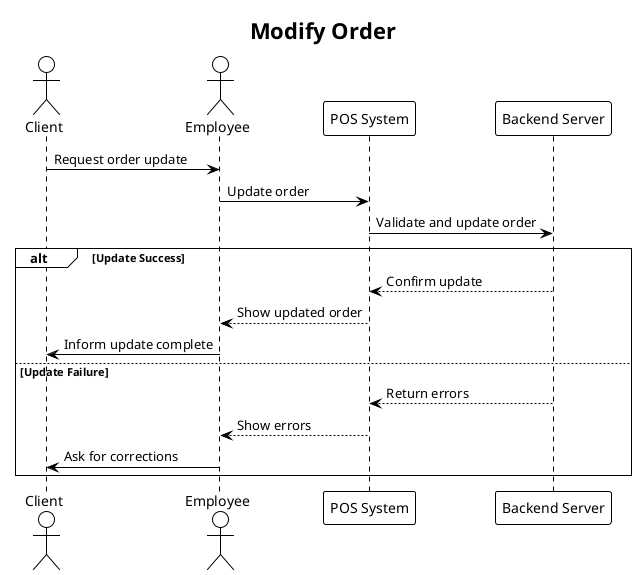

The diagram above was rendered by PlantUML. Its source (embedded in the PNG):
@startuml
!theme plain

actor Client
actor Employee
participant "POS System" as POS
participant "Backend Server" as Server

title Modify Order

Client -> Employee: Request order update
Employee -> POS: Update order
POS -> Server: Validate and update order

alt Update Success
    Server --> POS: Confirm update
    POS --> Employee: Show updated order
    Employee -> Client: Inform update complete
else Update Failure
    Server --> POS: Return errors
    POS --> Employee: Show errors
    Employee -> Client: Ask for corrections
end

@enduml